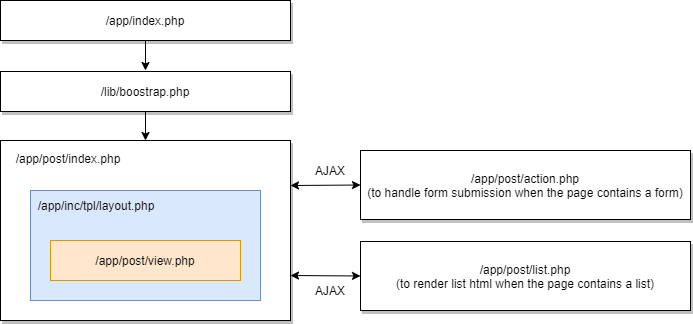

The diagram above was exported from draw.io. Its source (the exported page's mxGraphModel, read from the mxfile embedded in the PNG):
<mxGraphModel dx="1038" dy="569" grid="1" gridSize="10" guides="1" tooltips="1" connect="1" arrows="1" fold="1" page="1" pageScale="1" pageWidth="850" pageHeight="1100" math="0" shadow="0">
  <root>
    <mxCell id="0" />
    <mxCell id="1" parent="0" />
    <mxCell id="rOM7x_2b5kDsS1EeKAIW-10" value="" style="rounded=0;whiteSpace=wrap;html=1;shadow=1;" parent="1" vertex="1">
      <mxGeometry x="30" y="160" width="290" height="180" as="geometry" />
    </mxCell>
    <mxCell id="rOM7x_2b5kDsS1EeKAIW-6" value="" style="rounded=0;whiteSpace=wrap;html=1;fillColor=#dae8fc;strokeColor=#6c8ebf;" parent="1" vertex="1">
      <mxGeometry x="60" y="210" width="230" height="110" as="geometry" />
    </mxCell>
    <mxCell id="rOM7x_2b5kDsS1EeKAIW-2" value="/app/inc/tpl/layout.php" style="text;html=1;strokeColor=none;fillColor=none;align=center;verticalAlign=middle;whiteSpace=wrap;rounded=0;" parent="1" vertex="1">
      <mxGeometry x="61" y="215" width="130" height="20" as="geometry" />
    </mxCell>
    <mxCell id="rOM7x_2b5kDsS1EeKAIW-3" value="/app/post/view.php" style="rounded=0;whiteSpace=wrap;html=1;fillColor=#ffe6cc;strokeColor=#d79b00;" parent="1" vertex="1">
      <mxGeometry x="80" y="260" width="190" height="40" as="geometry" />
    </mxCell>
    <mxCell id="rOM7x_2b5kDsS1EeKAIW-8" value="/app/post/action.php&lt;br&gt;(to handle form submission when the page contains a form)" style="rounded=0;whiteSpace=wrap;html=1;shadow=1;" parent="1" vertex="1">
      <mxGeometry x="390" y="170" width="330" height="69" as="geometry" />
    </mxCell>
    <mxCell id="rOM7x_2b5kDsS1EeKAIW-9" value="/app/post/list.php&lt;br&gt;(to render list html when the page contains a list)" style="rounded=0;whiteSpace=wrap;html=1;shadow=1;" parent="1" vertex="1">
      <mxGeometry x="390" y="261" width="330" height="69" as="geometry" />
    </mxCell>
    <mxCell id="rOM7x_2b5kDsS1EeKAIW-11" value="/app/post/index.php" style="text;html=1;strokeColor=none;fillColor=none;align=center;verticalAlign=middle;whiteSpace=wrap;rounded=0;" parent="1" vertex="1">
      <mxGeometry x="33" y="168" width="130" height="20" as="geometry" />
    </mxCell>
    <mxCell id="rOM7x_2b5kDsS1EeKAIW-12" value="" style="endArrow=classic;startArrow=classic;html=1;entryX=0;entryY=0.5;entryDx=0;entryDy=0;exitX=1;exitY=0.25;exitDx=0;exitDy=0;" parent="1" source="rOM7x_2b5kDsS1EeKAIW-10" target="rOM7x_2b5kDsS1EeKAIW-8" edge="1">
      <mxGeometry width="50" height="50" relative="1" as="geometry">
        <mxPoint x="280" y="290" as="sourcePoint" />
        <mxPoint x="330" y="240" as="targetPoint" />
      </mxGeometry>
    </mxCell>
    <mxCell id="rOM7x_2b5kDsS1EeKAIW-14" value="" style="endArrow=classic;startArrow=classic;html=1;entryX=0;entryY=0.5;entryDx=0;entryDy=0;exitX=1;exitY=0.75;exitDx=0;exitDy=0;" parent="1" source="rOM7x_2b5kDsS1EeKAIW-10" target="rOM7x_2b5kDsS1EeKAIW-9" edge="1">
      <mxGeometry width="50" height="50" relative="1" as="geometry">
        <mxPoint x="370" y="410" as="sourcePoint" />
        <mxPoint x="420" y="360" as="targetPoint" />
      </mxGeometry>
    </mxCell>
    <mxCell id="rOM7x_2b5kDsS1EeKAIW-15" value="AJAX" style="text;html=1;strokeColor=none;fillColor=none;align=center;verticalAlign=middle;whiteSpace=wrap;rounded=0;" parent="1" vertex="1">
      <mxGeometry x="340" y="180" width="40" height="20" as="geometry" />
    </mxCell>
    <mxCell id="rOM7x_2b5kDsS1EeKAIW-16" value="AJAX" style="text;html=1;strokeColor=none;fillColor=none;align=center;verticalAlign=middle;whiteSpace=wrap;rounded=0;" parent="1" vertex="1">
      <mxGeometry x="340" y="300" width="40" height="20" as="geometry" />
    </mxCell>
    <mxCell id="rOM7x_2b5kDsS1EeKAIW-20" value="/lib/boostrap.php" style="rounded=0;whiteSpace=wrap;html=1;shadow=1;" parent="1" vertex="1">
      <mxGeometry x="30" y="91" width="290" height="40" as="geometry" />
    </mxCell>
    <mxCell id="rOM7x_2b5kDsS1EeKAIW-21" value="/app/index.php" style="rounded=0;whiteSpace=wrap;html=1;shadow=1;" parent="1" vertex="1">
      <mxGeometry x="30" y="20" width="290" height="40" as="geometry" />
    </mxCell>
    <mxCell id="rOM7x_2b5kDsS1EeKAIW-22" value="" style="endArrow=classic;html=1;exitX=0.5;exitY=1;exitDx=0;exitDy=0;" parent="1" source="rOM7x_2b5kDsS1EeKAIW-21" edge="1">
      <mxGeometry width="50" height="50" relative="1" as="geometry">
        <mxPoint x="280" y="290" as="sourcePoint" />
        <mxPoint x="175" y="90" as="targetPoint" />
      </mxGeometry>
    </mxCell>
    <mxCell id="rOM7x_2b5kDsS1EeKAIW-23" value="" style="endArrow=classic;html=1;exitX=0.5;exitY=1;exitDx=0;exitDy=0;entryX=0.5;entryY=0;entryDx=0;entryDy=0;" parent="1" source="rOM7x_2b5kDsS1EeKAIW-20" target="rOM7x_2b5kDsS1EeKAIW-10" edge="1">
      <mxGeometry width="50" height="50" relative="1" as="geometry">
        <mxPoint x="160" y="160" as="sourcePoint" />
        <mxPoint x="210" y="110" as="targetPoint" />
      </mxGeometry>
    </mxCell>
  </root>
</mxGraphModel>